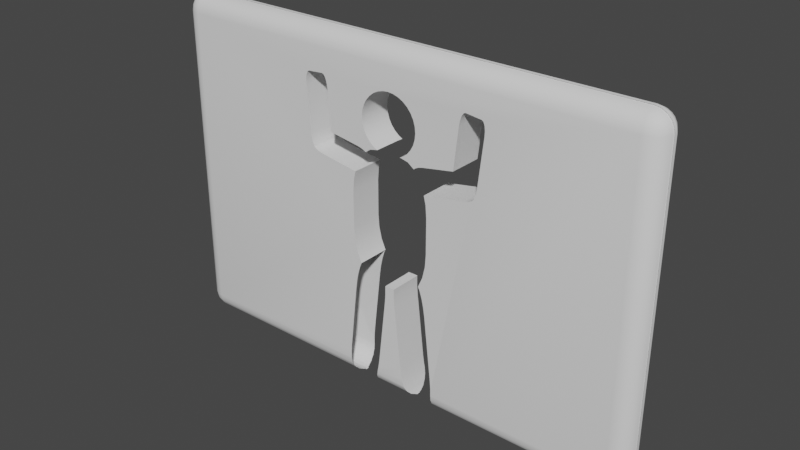 # Source: wall6_def.blend  (saved by Blender 2.82.7; exported with 4.5.12 LTS)
import bpy
from mathutils import Matrix  # noqa: F401  (used for matrix-valued properties, if any)

bpy.ops.wm.read_factory_settings(use_empty=True)
scene = bpy.context.scene
scene.name = 'Scene'

# ---- collections
col_collection = bpy.data.collections.new('Collection'); scene.collection.children.link(col_collection)

# ---- node groups
ng_auto_smooth = bpy.data.node_groups.new('Auto Smooth', 'GeometryNodeTree')
_s = ng_auto_smooth.interface.new_socket(name='Geometry', in_out='OUTPUT', socket_type='NodeSocketGeometry')
_s = ng_auto_smooth.interface.new_socket(name='Geometry', in_out='INPUT', socket_type='NodeSocketGeometry')
_s = ng_auto_smooth.interface.new_socket(name='Angle', in_out='INPUT', socket_type='NodeSocketFloat')
_s.subtype = 'ANGLE'
_s.min_value = 0.0
_s.max_value = 3.142
ng_auto_smooth.is_modifier = True
_N = ng_auto_smooth.nodes; _L = ng_auto_smooth.links
n0 = _N.new('NodeGroupOutput'); n0.name = 'Group Output'; n0.location = (480, -100)
n1 = _N.new('NodeGroupInput'); n1.name = 'Group Input'; n1.location = (-420, -300)
n2 = _N.new('NodeGroupInput'); n2.name = 'Group Input.001'; n2.location = (-60, -100)
n3 = _N.new('GeometryNodeSetShadeSmooth'); n3.name = 'Set Shade Smooth'; n3.location = (120, -100)
n3.domain = 'EDGE'
n4 = _N.new('GeometryNodeSetShadeSmooth'); n4.name = 'Set Shade Smooth.001'; n4.location = (300, -100)
n5 = _N.new('GeometryNodeInputMeshEdgeAngle'); n5.name = 'Edge Angle'; n5.location = (-420, -220)
n6 = _N.new('GeometryNodeInputEdgeSmooth'); n6.name = 'Is Edge Smooth'; n6.location = (-60, -160)
n7 = _N.new('GeometryNodeInputShadeSmooth'); n7.name = 'Is Face Smooth'; n7.location = (-240, -340)
n8 = _N.new('FunctionNodeBooleanMath'); n8.name = 'Boolean Math'; n8.location = (-60, -220)
n9 = _N.new('FunctionNodeCompare'); n9.name = 'Compare'; n9.location = (-240, -180)
n9.operation = 'LESS_EQUAL'
_L.new(n5.outputs[0], n9.inputs[0])
_L.new(n4.outputs[0], n0.inputs[0])
_L.new(n1.outputs[1], n9.inputs[1])
_L.new(n9.outputs[0], n8.inputs[0])
_L.new(n7.outputs[0], n8.inputs[1])
_L.new(n2.outputs[0], n3.inputs[0])
_L.new(n6.outputs[0], n3.inputs[1])
_L.new(n3.outputs[0], n4.inputs[0])
_L.new(n8.outputs[0], n3.inputs[2])
n0.is_active_output = True

# ---- world
world_world = bpy.data.worlds.new('World'); scene.world = world_world
world_world.use_nodes = True; world_world.node_tree.nodes.clear()
_N = world_world.node_tree.nodes; _L = world_world.node_tree.links
n0 = _N.new('ShaderNodeOutputWorld'); n0.name = 'World Output'; n0.location = (300, 300)
n1 = _N.new('ShaderNodeBackground'); n1.name = 'Background'; n1.location = (10, 300)
n1.inputs[0].default_value = (0.05088, 0.05088, 0.05088, 1.0)
_L.new(n1.outputs[0], n0.inputs[0])
n0.is_active_output = True
world_world.color = (0.05088, 0.05088, 0.05088)
world_world.use_sun_shadow = False
world_world.sun_shadow_jitter_overblur = 0.0

# ---- meshes
me_cube = bpy.data.meshes.new('Cube')
me_cube.from_pydata([(-0.9556, 0.2806, -0.2043), (-0.7623, 0.2806, -1.018), (-0.9331, 0.2806, -0.502), (-0.8671, 0.2806, -0.7796), (-0.2958, 0.2806, 1.783), (-0.9556, 0.2806, 0.633), (-0.4665, 0.2806, 1.744), (-0.9331, 0.2806, 0.9306), (1.025, 0.2806, -0.2043), (1.003, 0.2806, -0.502), (0.9365, 0.2806, -0.7796), (0.8317, 0.2806, -1.018), (0.3652, 0.2806, 1.783), (1.025, 0.2806, 0.633), (0.5359, 0.2806, 1.744), (1.003, 0.2806, 0.9306), (5.558, 0.4, 3.658), (5.558, -0.04166, 4.1), (6.0, -0.04166, 3.658), (5.558, 0.3784, 3.795), (5.558, 0.3157, 3.918), (5.695, 0.3784, 3.658), (5.698, 0.3528, 3.799), (5.694, 0.2936, 3.912), (5.818, 0.3157, 3.658), (5.812, 0.2933, 3.794), (5.792, 0.2513, 3.892), (5.695, -0.04166, 4.078), (5.818, -0.04166, 4.016), (5.558, 0.09484, 4.078), (5.699, 0.09846, 4.053), (5.812, 0.09389, 3.994), (5.558, 0.2179, 4.016), (5.694, 0.2121, 3.993), (5.792, 0.192, 3.951), (5.978, 0.09484, 3.658), (5.916, 0.2179, 3.658), (5.978, -0.04166, 3.795), (5.953, 0.09925, 3.798), (5.894, 0.2119, 3.794), (5.916, -0.04166, 3.918), (5.893, 0.09424, 3.912), (5.851, 0.192, 3.892), (5.558, -0.04166, -4.1), (5.558, 0.4, -3.658), (6.0, -0.04166, -3.658), (5.558, 0.09484, -4.078), (5.558, 0.2179, -4.016), (5.695, -0.04166, -4.078), (5.698, 0.09925, -4.053), (5.694, 0.2119, -3.994), (5.818, -0.04166, -4.016), (5.812, 0.09424, -3.993), (5.792, 0.192, -3.951), (5.695, 0.3784, -3.658), (5.818, 0.3157, -3.658), (5.558, 0.3784, -3.795), (5.699, 0.3528, -3.798), (5.812, 0.2936, -3.794), (5.558, 0.3157, -3.918), (5.694, 0.2933, -3.912), (5.792, 0.2513, -3.892), (5.978, -0.04166, -3.795), (5.916, -0.04166, -3.918), (5.978, 0.09484, -3.658), (5.953, 0.09846, -3.799), (5.894, 0.09389, -3.912), (5.916, 0.2179, -3.658), (5.893, 0.2121, -3.794), (5.851, 0.192, -3.892), (6.0, 0.04166, 3.658), (5.558, 0.04166, 4.1), (5.558, -0.4, 3.658), (5.978, 0.04166, 3.795), (5.916, 0.04166, 3.918), (5.978, -0.09484, 3.658), (5.953, -0.09846, 3.799), (5.894, -0.09389, 3.912), (5.916, -0.2179, 3.658), (5.893, -0.2121, 3.794), (5.851, -0.192, 3.892), (5.558, -0.09484, 4.078), (5.558, -0.2179, 4.016), (5.695, 0.04166, 4.078), (5.698, -0.09925, 4.053), (5.694, -0.2119, 3.994), (5.818, 0.04166, 4.016), (5.812, -0.09424, 3.993), (5.792, -0.192, 3.951), (5.695, -0.3784, 3.658), (5.818, -0.3157, 3.658), (5.558, -0.3784, 3.795), (5.699, -0.3528, 3.798), (5.812, -0.2936, 3.794), (5.558, -0.3157, 3.918), (5.694, -0.2933, 3.912), (5.792, -0.2513, 3.892), (6.0, 0.04166, -3.658), (5.558, -0.4, -3.658), (5.558, 0.04166, -4.1), (5.978, -0.09484, -3.658), (5.916, -0.2179, -3.658), (5.978, 0.04166, -3.795), (5.953, -0.09925, -3.798), (5.894, -0.2119, -3.794), (5.916, 0.04166, -3.918), (5.893, -0.09424, -3.912), (5.851, -0.192, -3.892), (5.558, -0.3784, -3.795), (5.558, -0.3157, -3.918), (5.695, -0.3784, -3.658), (5.698, -0.3528, -3.799), (5.694, -0.2936, -3.912), (5.818, -0.3157, -3.658), (5.812, -0.2933, -3.794), (5.792, -0.2513, -3.892), (5.695, 0.04166, -4.078), (5.818, 0.04166, -4.016), (5.558, -0.09484, -4.078), (5.699, -0.09846, -4.053), (5.812, -0.09389, -3.994), (5.558, -0.2179, -4.016), (5.694, -0.2121, -3.993), (5.792, -0.192, -3.951), (-5.558, 0.4, 3.658), (-6.0, -0.04166, 3.658), (-5.558, -0.04166, 4.1), (-5.695, 0.3784, 3.658), (-5.818, 0.3157, 3.658), (-5.558, 0.3784, 3.795), (-5.699, 0.3528, 3.798), (-5.812, 0.2936, 3.794), (-5.558, 0.3157, 3.918), (-5.694, 0.2933, 3.912), (-5.792, 0.2513, 3.892), (-5.978, -0.04166, 3.795), (-5.916, -0.04166, 3.918), (-5.978, 0.09484, 3.658), (-5.953, 0.09846, 3.799), (-5.894, 0.09389, 3.912), (-5.916, 0.2179, 3.658), (-5.893, 0.2121, 3.794), (-5.851, 0.192, 3.892), (-5.558, 0.09484, 4.078), (-5.558, 0.2179, 4.016), (-5.695, -0.04166, 4.078), (-5.698, 0.09925, 4.053), (-5.694, 0.2119, 3.994), (-5.818, -0.04166, 4.016), (-5.812, 0.09424, 3.993), (-5.792, 0.192, 3.951), (-6.0, -0.04166, -3.658), (-5.558, 0.4, -3.658), (-5.558, -0.04166, -4.1), (-5.978, 0.09484, -3.658), (-5.916, 0.2179, -3.658), (-5.978, -0.04166, -3.795), (-5.953, 0.09925, -3.798), (-5.894, 0.2119, -3.794), (-5.916, -0.04166, -3.918), (-5.893, 0.09424, -3.912), (-5.851, 0.192, -3.892), (-5.558, 0.3784, -3.795), (-5.558, 0.3157, -3.918), (-5.695, 0.3784, -3.658), (-5.698, 0.3528, -3.799), (-5.694, 0.2936, -3.912), (-5.818, 0.3157, -3.658), (-5.812, 0.2933, -3.794), (-5.792, 0.2513, -3.892), (-5.695, -0.04166, -4.078), (-5.818, -0.04166, -4.016), (-5.558, 0.09484, -4.078), (-5.699, 0.09846, -4.053), (-5.812, 0.09389, -3.994), (-5.558, 0.2179, -4.016), (-5.694, 0.2121, -3.993), (-5.792, 0.192, -3.951), (-6.0, 0.04166, 3.658), (-5.558, -0.4, 3.658), (-5.558, 0.04166, 4.1), (-5.978, -0.09484, 3.658), (-5.916, -0.2179, 3.658), (-5.978, 0.04166, 3.795), (-5.953, -0.09925, 3.798), (-5.894, -0.2119, 3.794), (-5.916, 0.04166, 3.918), (-5.893, -0.09424, 3.912), (-5.851, -0.192, 3.892), (-5.558, -0.3784, 3.795), (-5.558, -0.3157, 3.918), (-5.695, -0.3784, 3.658), (-5.698, -0.3528, 3.799), (-5.694, -0.2936, 3.912), (-5.818, -0.3157, 3.658), (-5.812, -0.2933, 3.794), (-5.792, -0.2513, 3.892), (-5.695, 0.04166, 4.078), (-5.818, 0.04166, 4.016), (-5.558, -0.09484, 4.078), (-5.699, -0.09846, 4.053), (-5.812, -0.09389, 3.994), (-5.558, -0.2179, 4.016), (-5.694, -0.2121, 3.993), (-5.792, -0.192, 3.951), (-5.558, 0.04166, -4.1), (-5.558, -0.4, -3.658), (-6.0, 0.04166, -3.658), (-5.558, -0.09484, -4.078), (-5.558, -0.2179, -4.016), (-5.695, 0.04166, -4.078), (-5.698, -0.09925, -4.053), (-5.694, -0.2119, -3.994), (-5.818, 0.04166, -4.016), (-5.812, -0.09424, -3.993), (-5.792, -0.192, -3.951), (-5.695, -0.3784, -3.658), (-5.818, -0.3157, -3.658), (-5.558, -0.3784, -3.795), (-5.699, -0.3528, -3.798), (-5.812, -0.2936, -3.794), (-5.558, -0.3157, -3.918), (-5.694, -0.2933, -3.912), (-5.792, -0.2513, -3.892), (-5.978, 0.04166, -3.795), (-5.916, 0.04166, -3.918), (-5.978, -0.09484, -3.658), (-5.953, -0.09846, -3.799), (-5.894, -0.09389, -3.912), (-5.916, -0.2179, -3.658), (-5.893, -0.2121, -3.794), (-5.851, -0.192, -3.892), (0.5365, 0.4, 1.74), (0.3652, 0.4, 1.78), (-0.467, 0.4, 1.74), (1.0, 0.4, 0.9315), (-0.9306, 0.4, 0.9317), (-0.9534, 0.4, 0.633), (-0.9534, 0.4, 0.6275), (-0.9306, 0.4, -0.5028), (-0.8645, 0.4, -0.7798), (1.0, 0.4, -0.5031), (0.9339, 0.4, -0.7798), (-0.9534, 0.4, -0.2043), (-0.7608, 0.4, -1.015), (0.8302, 0.4, -1.015), (-0.2958, 0.4, 1.78), (1.023, 0.4, 0.633), (1.023, 0.4, -0.2043), (1.025, -0.4, -0.2043), (1.025, -0.4, 0.633), (0.3652, -0.4, 1.783), (-0.9556, -0.4, 0.633), (-0.7623, -0.4, -1.018), (0.5359, -0.4, 1.744), (-0.8671, -0.4, -0.7796), (-0.2958, -0.4, 1.783), (-0.4665, -0.4, 1.744), (-0.9556, -0.4, -0.2043), (-0.9331, -0.4, -0.502), (1.003, -0.4, 0.9306), (1.003, -0.4, -0.502), (-0.9331, -0.4, 0.9306), (0.8317, -0.4, -1.018), (0.9365, -0.4, -0.7796), (2.2, -0.4, 1.467), (2.2, 0.4, 1.467), (2.391, 0.4, 2.896), (2.391, -0.4, 2.896), (2.385, 0.4, 2.773), (2.385, -0.4, 2.773), (2.311, 0.4, 3.106), (2.311, -0.4, 3.106), (2.259, -0.4, 1.689), (2.259, 0.4, 1.689), (1.784, 0.4, 2.842), (1.784, -0.4, 2.842), (1.933, 0.4, 3.15), (1.933, -0.4, 3.15), (2.236, -0.4, 1.568), (2.236, 0.4, 1.568), (1.807, 0.4, 2.964), (1.807, -0.4, 2.964), (1.888, 0.4, 3.13), (1.888, -0.4, 3.13), (1.843, 0.4, 3.065), (1.843, -0.4, 3.065), (2.379, 0.4, 3.003), (2.379, -0.4, 3.003), (2.351, 0.4, 3.076), (2.351, -0.4, 3.076), (-1.642, 0.4, 2.918), (-1.642, -0.4, 2.918), (-1.624, 0.4, 2.796), (-1.624, -0.4, 2.796), (-1.761, 0.4, 3.108), (-1.761, -0.4, 3.108), (-2.092, 0.4, 1.437), (-2.092, -0.4, 1.437), (-2.227, 0.4, 2.749), (-2.227, -0.4, 2.749), (-2.124, 0.4, 1.539), (-2.124, -0.4, 1.539), (-2.05, 0.4, 1.37), (-2.05, -0.4, 1.37), (-2.143, 0.4, 1.661), (-2.143, -0.4, 1.661), (-2.14, 0.4, 3.079), (-2.14, -0.4, 3.079), (-2.229, 0.4, 2.872), (-2.229, -0.4, 2.872), (-2.181, 0.4, 3.051), (-2.181, -0.4, 3.051), (-2.212, 0.4, 2.978), (-2.212, -0.4, 2.978), (-1.675, 0.4, 3.02), (-1.675, -0.4, 3.02), (-1.717, 0.4, 3.087), (-1.717, -0.4, 3.087), (0.8128, -0.4, 1.706), (0.8128, 0.4, 1.706), (0.9156, -0.4, 1.733), (0.9156, 0.4, 1.733), (2.137, -0.4, 1.375), (2.131, -0.4, 1.37), (2.131, 0.4, 1.37), (1.022, -0.4, 1.138), (1.022, 0.4, 1.138), (2.047, -0.4, 1.33), (2.047, 0.4, 1.33), (2.125, -0.4, 1.367), (2.184, -0.3998, 1.417), (2.184, 0.4, 1.417), (2.197, 0.4, 1.462), (2.197, -0.4, 1.462), (1.944, 0.4, 1.303), (1.944, -0.4, 1.303), (1.671, 0.4, 1.868), (1.671, -0.4, 1.868), (0.9547, -0.4, 1.132), (0.9523, 0.4, 1.131), (0.9547, 0.2806, 1.132), (0.7286, -0.4, 1.666), (0.7286, 0.4, 1.666), (0.6905, -0.4, 1.633), (0.6877, 0.4, 1.63), (0.6905, 0.2806, 1.633), (-0.6161, -0.4, 1.671), (-0.594, -0.4, 1.652), (-0.594, 0.2806, 1.652), (-0.6161, 0.4, 1.671), (-0.5912, 0.4, 1.65), (-0.8046, -0.4, 1.734), (-0.8046, 0.4, 1.734), (-1.824, 0.4, 1.281), (-1.824, -0.4, 1.281), (-0.898, 0.4, 1.136), (-0.882, 0.4, 1.135), (-0.898, -0.4, 1.136), (-0.8845, -0.4, 1.135), (-0.8845, 0.2806, 1.135), (-1.55, -0.4, 1.85), (-1.55, 0.4, 1.85), (-0.7012, -0.4, 1.709), (-0.7012, 0.4, 1.709), (-1.927, 0.4, 1.306), (-1.927, -0.4, 1.306), (-2.066, 0.4, 1.389), (-2.069, 0.4, 1.4), (-2.066, -0.4, 1.389), (-2.069, -0.4, 1.4), (-2.059, 0.4, 1.383), (-2.059, -0.4, 1.383), (-2.012, -0.4, 1.344), (-2.033, -0.4, 1.362), (-2.012, 0.4, 1.344), (-2.033, 0.4, 1.362), (-0.6251, -0.4, 2.146), (-0.6251, 0.4, 2.146), (-0.5603, -0.4, 2.025), (-0.5603, 0.4, 2.025), (0.3224, -0.4, 1.783), (0.3153, 0.4, 1.78), (0.3224, 0.2806, 1.783), (-0.665, -0.4, 2.278), (-0.665, 0.4, 2.278), (0.5186, -0.4, 1.919), (0.5186, 0.4, 1.919), (0.4123, -0.4, 2.998), (0.4123, 0.4, 2.998), (0.2911, 0.4, 3.062), (0.2911, -0.4, 3.062), (0.6058, -0.4, 2.025), (0.6058, 0.4, 2.025), (0.1596, -0.4, 3.102), (0.1596, 0.4, 3.102), (-0.2456, 0.4, 3.062), (-0.2456, -0.4, 3.062), (-0.6784, 0.4, 2.415), (-0.6784, -0.4, 2.415), (-0.2768, -0.4, 1.783), (-0.2697, 0.4, 1.78), (-0.2768, 0.2806, 1.783), (-0.3668, -0.4, 2.998), (-0.3668, 0.4, 2.998), (0.7105, -0.4, 2.551), (0.7105, 0.4, 2.551), (0.5186, -0.4, 2.91), (0.5186, 0.4, 2.91), (0.6706, -0.4, 2.683), (0.6706, 0.4, 2.683), (0.724, -0.4, 2.415), (0.724, 0.4, 2.415), (-0.4731, -0.4, 1.919), (-0.4731, 0.4, 1.919), (-0.3668, 0.4, 1.832), (-0.3668, -0.4, 1.832), (0.02277, -0.4, 3.116), (0.02277, 0.4, 3.116), (0.7105, -0.4, 2.278), (0.7105, 0.4, 2.278), (0.4123, -0.4, 1.832), (0.4123, 0.4, 1.832), (0.6706, -0.4, 2.146), (0.6706, 0.4, 2.146), (-0.6251, -0.4, 2.683), (-0.6251, 0.4, 2.683), (-0.5603, -0.4, 2.804), (-0.5603, 0.4, 2.804), (-0.665, -0.4, 2.551), (-0.665, 0.4, 2.551), (-0.4731, -0.4, 2.91), (-0.4731, 0.4, 2.91), (-0.114, -0.4, 3.102), (-0.114, 0.4, 3.102), (0.6058, -0.4, 2.804), (0.6058, 0.4, 2.804), (0.1592, -0.4, -1.596), (0.1592, 0.4, -1.596), (0.158, 0.4, -1.389), (0.158, -0.4, -1.389), (0.1763, -0.4, -1.817), (0.1763, 0.4, -1.817), (1.149, -0.2252, -4.008), (1.146, -0.2179, -4.016), (1.146, 0.2179, -4.016), (1.149, 0.2252, -4.008), (0.1612, 0.4, -1.351), (0.1609, -0.4, -1.355), (0.1609, 0.2806, -1.355), (1.106, 0.03581, -4.099), (1.105, 0.04166, -4.1), (1.105, -0.04166, -4.1), (1.106, -0.03581, -4.099), (1.176, -0.4, -3.261), (1.176, 0.4, -3.261), (1.116, -0.09484, -4.078), (1.116, 0.09484, -4.078), (1.169, -0.3157, -3.918), (1.179, -0.3408, -3.869), (1.169, 0.3157, -3.918), (1.179, 0.3408, -3.869), (1.193, -0.4, -3.482), (1.193, 0.4, -3.482), (1.185, -0.3784, -3.795), (1.194, -0.3951, -3.689), (1.194, 0.3951, -3.689), (1.185, 0.3784, -3.795), (1.194, -0.4, -3.658), (1.194, 0.4, -3.658), (0.8238, 0.4, -1.024), (0.8252, -0.4, -1.027), (0.8252, 0.2806, -1.027), (0.9278, 0.4, -1.303), (0.9278, -0.4, -1.303), (0.9723, 0.4, -1.506), (0.9723, -0.4, -1.506), (0.4307, -0.3784, -3.795), (0.4244, -0.3815, -3.775), (0.4307, 0.3784, -3.795), (0.4244, 0.3815, -3.775), (0.4694, -0.3157, -3.918), (0.4785, 0.2868, -3.947), (0.4694, 0.3157, -3.918), (0.4785, -0.2868, -3.947), (0.3798, -0.4, -3.573), (0.3798, 0.4, -3.573), (0.3987, -0.4, -3.658), (0.3987, 0.4, -3.658), (0.54, -0.09484, -4.078), (0.5386, -0.09836, -4.077), (0.5386, 0.09837, -4.077), (0.54, 0.09484, -4.078), (0.5104, -0.2179, -4.016), (0.5104, 0.2179, -4.016), (0.8736, 0.4, -1.131), (0.8736, -0.4, -1.131), (1.004, 0.4, -1.724), (1.004, -0.4, -1.724), (0.3479, -0.4, -3.354), (0.3479, 0.4, -3.354), (0.5569, 0.04166, -4.1), (0.5569, -0.04166, -4.1), (-0.8479, -0.4, -1.277), (-0.8479, 0.4, -1.277), (-0.3446, -0.3857, -3.749), (-0.3446, 0.3857, -3.749), (-0.3591, -0.3784, -3.795), (-0.3591, 0.3784, -3.795), (-0.8925, 0.4, -1.479), (-0.8925, -0.4, -1.479), (-0.3979, 0.3157, -3.918), (-0.3979, -0.3157, -3.918), (-0.3987, 0.313, -3.921), (-0.3987, -0.313, -3.921), (-0.9244, 0.4, -1.698), (-0.9244, -0.4, -1.698), (-0.7938, -0.4, -1.105), (-0.7938, 0.4, -1.105), (-0.7568, -0.4, -1.025), (-0.7568, 0.2806, -1.025), (-0.7555, 0.4, -1.022), (-0.2681, 0.4, -3.328), (-0.2681, -0.4, -3.328), (-0.4976, 0.04166, -4.1), (-0.4976, -0.04166, -4.1), (-0.4807, 0.09484, -4.078), (-0.4807, -0.09484, -4.078), (-0.4587, 0.1499, -4.05), (-0.4587, -0.1499, -4.05), (-0.3247, 0.4, -3.658), (-0.3247, -0.4, -3.658), (-0.3, 0.4, -3.546), (-0.3, -0.4, -3.546), (-0.4427, -0.2179, -4.016), (-0.4427, 0.2179, -4.016), (-1.099, 0.3542, -3.842), (-1.099, -0.3542, -3.842), (-1.07, 0.2514, -3.982), (-1.07, -0.2514, -3.982), (-1.083, 0.3157, -3.918), (-1.083, -0.3157, -3.918), (-1.103, -0.3784, -3.795), (-1.103, 0.3784, -3.795), (-1.096, 0.4, -3.235), (-1.096, -0.4, -3.235), (-1.114, 0.3993, -3.663), (-1.114, -0.3993, -3.663), (-1.027, 0.1057, -4.073), (-1.027, -0.1057, -4.073), (-1.054, -0.2179, -4.016), (-1.054, 0.2179, -4.016), (-1.018, 0.09484, -4.078), (-1.018, -0.09484, -4.078), (-0.07934, 0.4, -1.57), (-0.07934, -0.4, -1.57), (-0.9856, 0.04166, -4.1), (-0.9856, -0.04166, -4.1), (-0.09646, -0.4, -1.79), (-0.09646, 0.4, -1.79), (-1.113, 0.4, -3.456), (-1.113, -0.4, -3.456), (-0.07918, 0.4, -1.351), (-0.07819, 0.4, -1.363), (-0.07886, 0.2806, -1.355), (-0.07886, -0.4, -1.355), (-0.07819, -0.4, -1.363), (-1.114, 0.4, -3.658), (-1.114, -0.4, -3.658)], [], [(8, 249, 250, 13), (12, 251, 381, 383), (0, 2, 239, 243), (2, 3, 240, 239), (3, 1, 244, 240), (4, 6, 234, 246), (6, 349, 351, 234), (5, 237, 236, 7), (7, 236, 357, 360), (8, 248, 241, 9), (9, 241, 242, 10), (10, 242, 245, 11), (12, 233, 232, 14), (14, 232, 345, 346), (13, 15, 235, 247), (15, 341, 340, 235), (1, 3, 255, 253), (3, 2, 259, 255), (2, 0, 258, 259), (4, 246, 401, 402), (13, 247, 248, 8), (12, 14, 254, 251), (14, 346, 344, 254), (15, 13, 250, 260), (153, 557, 556, 205), (207, 178, 125, 151), (98, 72, 323, 324, 330, 250, 249, 261, 264, 263, 471, 496, 474, 476, 498, 454, 462, 468), (17, 126, 180, 71), (45, 18, 70, 97), (16, 19, 22, 21), (19, 20, 23, 22), (20, 32, 33, 23), (21, 22, 25, 24), (22, 23, 26, 25), (23, 33, 34, 26), (17, 27, 30, 29), (27, 28, 31, 30), (28, 40, 41, 31), (29, 30, 33, 32), (30, 31, 34, 33), (31, 41, 42, 34), (18, 35, 38, 37), (35, 36, 39, 38), (36, 24, 25, 39), (37, 38, 41, 40), (38, 39, 42, 41), (39, 25, 26, 42), (26, 34, 42), (43, 46, 49, 48), (46, 47, 50, 49), (47, 59, 60, 50), (48, 49, 52, 51), (49, 50, 53, 52), (50, 60, 61, 53), (44, 54, 57, 56), (54, 55, 58, 57), (55, 67, 68, 58), (56, 57, 60, 59), (57, 58, 61, 60), (58, 68, 69, 61), (45, 62, 65, 64), (62, 63, 66, 65), (63, 51, 52, 66), (64, 65, 68, 67), (65, 66, 69, 68), (66, 52, 53, 69), (53, 61, 69), (70, 73, 76, 75), (73, 74, 77, 76), (74, 86, 87, 77), (75, 76, 79, 78), (76, 77, 80, 79), (77, 87, 88, 80), (71, 81, 84, 83), (81, 82, 85, 84), (82, 94, 95, 85), (83, 84, 87, 86), (84, 85, 88, 87), (85, 95, 96, 88), (72, 89, 92, 91), (89, 90, 93, 92), (90, 78, 79, 93), (91, 92, 95, 94), (92, 93, 96, 95), (93, 79, 80, 96), (80, 88, 96), (97, 100, 103, 102), (100, 101, 104, 103), (101, 113, 114, 104), (102, 103, 106, 105), (103, 104, 107, 106), (104, 114, 115, 107), (98, 108, 111, 110), (108, 109, 112, 111), (109, 121, 122, 112), (110, 111, 114, 113), (111, 112, 115, 114), (112, 122, 123, 115), (99, 116, 119, 118), (116, 117, 120, 119), (117, 105, 106, 120), (118, 119, 122, 121), (119, 120, 123, 122), (120, 106, 107, 123), (107, 115, 123), (124, 127, 130, 129), (127, 128, 131, 130), (128, 140, 141, 131), (129, 130, 133, 132), (130, 131, 134, 133), (131, 141, 142, 134), (125, 135, 138, 137), (135, 136, 139, 138), (136, 148, 149, 139), (137, 138, 141, 140), (138, 139, 142, 141), (139, 149, 150, 142), (126, 143, 146, 145), (143, 144, 147, 146), (144, 132, 133, 147), (145, 146, 149, 148), (146, 147, 150, 149), (147, 133, 134, 150), (134, 142, 150), (151, 154, 157, 156), (154, 155, 158, 157), (155, 167, 168, 158), (156, 157, 160, 159), (157, 158, 161, 160), (158, 168, 169, 161), (152, 162, 165, 164), (162, 163, 166, 165), (163, 175, 176, 166), (164, 165, 168, 167), (165, 166, 169, 168), (166, 176, 177, 169), (153, 170, 173, 172), (170, 171, 174, 173), (171, 159, 160, 174), (172, 173, 176, 175), (173, 174, 177, 176), (174, 160, 161, 177), (161, 169, 177), (178, 181, 184, 183), (181, 182, 185, 184), (182, 194, 195, 185), (183, 184, 187, 186), (184, 185, 188, 187), (185, 195, 196, 188), (179, 189, 192, 191), (189, 190, 193, 192), (190, 202, 203, 193), (191, 192, 195, 194), (192, 193, 196, 195), (193, 203, 204, 196), (180, 197, 200, 199), (197, 198, 201, 200), (198, 186, 187, 201), (199, 200, 203, 202), (200, 201, 204, 203), (201, 187, 188, 204), (188, 196, 204), (205, 208, 211, 210), (208, 209, 212, 211), (209, 221, 222, 212), (210, 211, 214, 213), (211, 212, 215, 214), (212, 222, 223, 215), (206, 216, 219, 218), (216, 217, 220, 219), (217, 229, 230, 220), (218, 219, 222, 221), (219, 220, 223, 222), (220, 230, 231, 223), (207, 224, 227, 226), (224, 225, 228, 227), (225, 213, 214, 228), (226, 227, 230, 229), (227, 228, 231, 230), (228, 214, 215, 231), (215, 223, 231), (153, 205, 210, 170), (170, 210, 213, 171), (171, 213, 225, 159), (159, 225, 224, 156), (156, 224, 207, 151), (43, 452, 453, 457, 46), (46, 457, 445, 47), (47, 445, 446, 460, 59), (59, 460, 461, 467, 56), (56, 467, 466, 469, 44), (18, 45, 64, 35), (35, 64, 67, 36), (36, 67, 55, 24), (24, 55, 54, 21), (21, 54, 44, 16), (206, 179, 191, 216), (216, 191, 194, 217), (217, 194, 182, 229), (229, 182, 181, 226), (226, 181, 178, 207), (72, 98, 110, 89), (89, 110, 113, 90), (90, 113, 101, 78), (78, 101, 100, 75), (75, 100, 97, 70), (124, 152, 164, 127), (127, 164, 167, 128), (128, 167, 155, 140), (140, 155, 154, 137), (137, 154, 151, 125), (71, 180, 199, 81), (81, 199, 202, 82), (82, 202, 190, 94), (94, 190, 189, 91), (91, 189, 179, 72), (17, 71, 83, 27), (27, 83, 86, 28), (28, 86, 74, 40), (40, 74, 73, 37), (37, 73, 70, 18), (205, 556, 553, 208), (208, 553, 549, 550, 209), (209, 550, 539, 541, 221), (221, 541, 537, 542, 218), (218, 542, 547, 568, 206), (180, 126, 145, 197), (197, 145, 148, 198), (198, 148, 136, 186), (186, 136, 135, 183), (183, 135, 125, 178), (126, 17, 29, 143), (143, 29, 32, 144), (144, 32, 20, 132), (132, 20, 19, 129), (129, 19, 16, 124), (99, 43, 48, 116), (116, 48, 51, 117), (117, 51, 63, 105), (105, 63, 62, 102), (102, 62, 45, 97), (152, 124, 238, 243, 239, 240, 244, 521, 518, 504, 509, 515, 544, 560, 567), (262, 7, 360, 359), (258, 0, 5, 252), (263, 11, 472, 471), (44, 248, 247, 235, 340, 327, 335, 329, 325, 332, 333, 266, 280, 274, 269, 267, 16), (261, 9, 10, 264), (206, 258, 252, 262, 359, 358, 355, 366, 373, 374, 304, 372, 369, 370, 298, 302, 306, 300, 310, 179), (252, 5, 7, 262), (249, 8, 9, 261), (264, 10, 11, 263), (237, 5, 0, 243, 238), (257, 6, 4, 256), (271, 272, 278, 277), (286, 285, 283, 284), (267, 268, 288, 287), (284, 283, 277, 278), (276, 275, 281, 282), (279, 280, 266, 265), (72, 268, 270, 273, 279, 265, 334, 331, 323), (282, 281, 285, 286), (289, 290, 272, 271), (273, 274, 280, 279), (287, 288, 290, 289), (16, 267, 287, 289, 271, 277, 283, 285, 281, 275, 337, 322, 320, 343, 345, 232, 233, 382, 422, 387, 393, 424, 420, 412, 406, 410, 436, 408, 389, 390, 395, 418, 434, 396, 404, 432, 428, 426, 430, 398, 385, 378, 380, 414, 415, 401, 246, 234, 351, 350, 364, 353, 362, 293, 291, 315, 317, 295, 307, 311, 313, 309, 124), (269, 270, 268, 267), (265, 266, 333, 334), (274, 273, 270, 269), (295, 296, 308, 307), (314, 313, 311, 312), (306, 305, 299, 300), (305, 306, 302, 301), (291, 292, 316, 315), (312, 311, 307, 308), (300, 299, 309, 310), (179, 310, 314, 312, 308, 296, 318, 316, 292, 294, 361, 352, 363, 347, 348, 257, 256, 400, 416, 413, 379, 377, 384, 399, 429, 425, 427, 431, 403, 397, 433, 417, 394, 391, 388, 407, 435, 409, 405, 411, 419, 423, 392, 386, 421, 381, 251, 254, 344, 342, 319, 321, 338, 276, 282, 286, 284, 278, 272, 290, 288, 268, 72), (310, 309, 313, 314), (303, 304, 374, 376), (124, 309, 299, 305, 301, 297, 368, 367, 371, 303, 376, 375, 365, 354, 356, 357, 236, 237, 238), (317, 318, 296, 295), (315, 316, 318, 317), (297, 298, 370, 368), (301, 302, 298, 297), (293, 294, 292, 291), (339, 341, 15, 260), (336, 335, 327, 326), (335, 336, 328, 329), (320, 319, 342, 343), (338, 337, 275, 276), (326, 327, 340, 341, 339), (330, 328, 336, 326, 339, 260, 250), (332, 331, 334, 333), (343, 342, 344, 346, 345), (325, 324, 323, 331, 332), (329, 328, 330, 324, 325), (322, 321, 319, 320), (321, 322, 337, 338), (373, 375, 376, 374), (367, 369, 372, 371), (358, 356, 354, 355), (356, 358, 359, 360, 357), (369, 367, 368, 370), (355, 354, 365, 366), (363, 364, 350, 347), (348, 349, 6, 257), (366, 365, 375, 373), (362, 361, 294, 293), (352, 353, 364, 363), (347, 350, 351, 349, 348), (371, 372, 304, 303), (353, 352, 361, 362), (405, 406, 412, 411), (407, 408, 436, 435), (435, 436, 410, 409), (384, 385, 398, 399), (419, 420, 424, 423), (411, 412, 420, 419), (392, 393, 387, 386), (433, 434, 418, 417), (379, 380, 378, 377), (417, 418, 395, 394), (386, 387, 422, 421), (383, 382, 233, 12), (403, 404, 396, 397), (421, 422, 382, 383, 381), (388, 389, 408, 407), (416, 415, 414, 413), (377, 378, 385, 384), (402, 400, 256, 4), (391, 390, 389, 388), (431, 432, 404, 403), (425, 426, 428, 427), (423, 424, 393, 392), (399, 398, 430, 429), (409, 410, 406, 405), (397, 396, 434, 433), (415, 416, 400, 402, 401), (394, 395, 390, 391), (429, 430, 426, 425), (413, 414, 380, 379), (427, 428, 432, 431), (469, 463, 455, 497, 475, 473, 495, 470, 245, 242, 241, 248, 44), (494, 491, 492, 526, 528, 535), (480, 478, 477, 481, 484, 482, 483, 479), (492, 502, 525, 526), (499, 500, 442, 441), (464, 459, 458, 109, 108), (470, 472, 11, 245), (449, 447, 562, 564), (488, 480, 479, 508, 506, 530), (458, 443, 444, 121, 109), (491, 490, 489, 501, 502, 492), (441, 442, 438, 437), (440, 439, 447, 449, 448), (500, 499, 485, 486), (486, 485, 487, 478, 480, 488), (479, 483, 511, 508), (487, 485, 499, 441, 437, 440, 448, 565, 566, 555, 558, 523, 533, 531), (482, 484, 493, 490, 491, 494), (437, 438, 439, 440), (456, 450, 451, 99, 118), (444, 456, 118, 121), (468, 465, 464, 108, 98), (483, 482, 494, 535, 513, 511), (451, 452, 43, 99), (551, 548, 552, 172, 175), (568, 561, 545, 516, 510, 503, 517, 519, 253, 255, 259, 258, 206), (540, 538, 551, 175, 163), (567, 546, 543, 162, 152), (507, 512, 481, 477), (534, 529, 527, 489, 490, 493), (527, 524, 501, 489), (530, 532, 522, 559, 554, 563, 562, 447, 439, 438, 442, 500, 486, 488), (543, 536, 540, 163, 162), (520, 521, 244, 1), (512, 514, 534, 493, 484, 481), (531, 505, 507, 477, 478, 487), (564, 565, 448, 449), (519, 520, 1, 253), (524, 525, 502, 501), (552, 557, 153, 172)])
me_cube.polygons.foreach_set('use_smooth', [True] * 381)
_uv = me_cube.uv_layers.new(name='UVMap')
_uv.uv.foreach_set('vector', [0.4666, 0.5833, 0.4666, 0.5952, 0.5334, 0.5952, 0.5334, 0.5833, 0.7083, 0.5833, 0.7083, 0.5952, 0.7137, 0.5952, 0.7137, 0.5833, 0.4666, 0.1667, 0.4429, 0.1667, 0.4429, 0.1688, 0.4666, 0.1688, 0.4429, 0.1667, 0.4208, 0.1667, 0.4208, 0.1688, 0.4429, 0.1688, 0.4208, 0.1667, 0.375, 0.1667, 0.375, 0.1688, 0.4208, 0.1688, 0.7917, 0.5833, 0.8133, 0.5833, 0.8133, 0.5812, 0.7917, 0.5812, 0.8133, 0.5833, 0.8294, 0.5833, 0.829, 0.5812, 0.8133, 0.5812, 0.5334, 0.1667, 0.5334, 0.1688, 0.5572, 0.1688, 0.5571, 0.1667, 0.5571, 0.1667, 0.5572, 0.1688, 0.5734, 0.1688, 0.5734, 0.1667, 0.4666, 0.5833, 0.4666, 0.5812, 0.4428, 0.5812, 0.4429, 0.5833, 0.4429, 0.5833, 0.4428, 0.5812, 0.4208, 0.5812, 0.4208, 0.5833, 0.4208, 0.5833, 0.4208, 0.5812, 0.375, 0.5812, 0.375, 0.5833, 0.7083, 0.5833, 0.7083, 0.5812, 0.6867, 0.5812, 0.6867, 0.5833, 0.6867, 0.5833, 0.6867, 0.5812, 0.6676, 0.5812, 0.6672, 0.5833, 0.5334, 0.5833, 0.5571, 0.5833, 0.5571, 0.5812, 0.5334, 0.5812, 0.5571, 0.5833, 0.5731, 0.5833, 0.5731, 0.5812, 0.5571, 0.5812, 0.375, 0.1667, 0.4208, 0.1667, 0.4208, 0.1548, 0.375, 0.1548, 0.4208, 0.1667, 0.4429, 0.1667, 0.4429, 0.1548, 0.4208, 0.1548, 0.4429, 0.1667, 0.4666, 0.1667, 0.4666, 0.1548, 0.4429, 0.1548, 0.7917, 0.5833, 0.7917, 0.5812, 0.7884, 0.5812, 0.7893, 0.5833, 0.5334, 0.5833, 0.5334, 0.5812, 0.4666, 0.5812, 0.4666, 0.5833, 0.7083, 0.5833, 0.6867, 0.5833, 0.6867, 0.5952, 0.7083, 0.5952, 0.6867, 0.5833, 0.6672, 0.5833, 0.6672, 0.5952, 0.6867, 0.5952, 0.5571, 0.5833, 0.5334, 0.5833, 0.5334, 0.5952, 0.5571, 0.5952, 0.1342, 0.638, 0.2295, 0.638, 0.2295, 0.612, 0.1342, 0.612, 0.3885, 0.138, 0.6115, 0.138, 0.6115, 0.112, 0.3885, 0.112, 0.3885, 0.7592, 0.6115, 0.7592, 0.5419, 0.8305, 0.5418, 0.8306, 0.5417, 0.8307, 0.5193, 0.8536, 0.4938, 0.8536, 0.4847, 0.8541, 0.4762, 0.8555, 0.469, 0.8577, 0.4687, 0.8578, 0.4655, 0.8568, 0.4603, 0.8557, 0.4541, 0.8547, 0.4474, 0.8541, 0.4006, 0.8505, 0.3938, 0.8501, 0.3885, 0.8501, 0.6342, 0.638, 0.8658, 0.638, 0.8658, 0.612, 0.6342, 0.612, 0.3885, 0.638, 0.6115, 0.638, 0.6115, 0.612, 0.3885, 0.612, 0.6115, 0.4908, 0.6157, 0.4908, 0.6158, 0.4937, 0.6115, 0.4936, 0.6157, 0.4908, 0.6194, 0.4908, 0.6193, 0.4936, 0.6158, 0.4937, 0.6194, 0.4908, 0.625, 0.4908, 0.625, 0.4936, 0.6193, 0.4936, 0.6115, 0.4936, 0.6158, 0.4937, 0.6157, 0.4961, 0.6115, 0.4962, 0.6158, 0.4937, 0.6193, 0.4936, 0.6187, 0.4957, 0.6157, 0.4961, 0.6193, 0.4936, 0.625, 0.4936, 0.625, 0.4957, 0.6187, 0.4957, 0.6342, 0.638, 0.6314, 0.638, 0.6313, 0.5942, 0.6342, 0.5954, 0.6314, 0.638, 0.6288, 0.638, 0.6289, 0.5957, 0.6313, 0.5942, 0.6288, 0.638, 0.6194, 0.638, 0.6193, 0.5955, 0.6289, 0.5957, 0.6342, 0.5954, 0.6313, 0.5942, 0.6314, 0.5587, 0.6342, 0.5569, 0.6313, 0.5942, 0.6289, 0.5957, 0.6293, 0.565, 0.6314, 0.5587, 0.6289, 0.5957, 0.6193, 0.5955, 0.6187, 0.565, 0.6293, 0.565, 0.6115, 0.638, 0.6115, 0.5954, 0.6158, 0.594, 0.6157, 0.638, 0.6115, 0.5954, 0.6115, 0.5569, 0.6157, 0.5588, 0.6158, 0.594, 0.6115, 0.5569, 0.6115, 0.4962, 0.6157, 0.4961, 0.6157, 0.5588, 0.6157, 0.638, 0.6158, 0.594, 0.6193, 0.5955, 0.6194, 0.638, 0.6158, 0.594, 0.6157, 0.5588, 0.6187, 0.565, 0.6193, 0.5955, 0.6157, 0.5588, 0.6157, 0.4961, 0.6187, 0.4957, 0.6187, 0.565, 0.6187, 0.4957, 0.625, 0.4957, 0.6187, 0.5, 0.3658, 0.638, 0.3658, 0.5954, 0.3687, 0.594, 0.3686, 0.638, 0.3658, 0.5954, 0.3658, 0.5569, 0.3686, 0.5588, 0.3687, 0.594, 0.3658, 0.5569, 0.3658, 0.5, 0.3686, 0.5, 0.3686, 0.5588, 0.3686, 0.638, 0.3687, 0.594, 0.3711, 0.5955, 0.3712, 0.638, 0.3687, 0.594, 0.3686, 0.5588, 0.3707, 0.565, 0.3711, 0.5955, 0.3686, 0.5588, 0.3686, 0.5, 0.3707, 0.5, 0.3707, 0.565, 0.3885, 0.4908, 0.3885, 0.4936, 0.3842, 0.4937, 0.3843, 0.4908, 0.3885, 0.4936, 0.3885, 0.4962, 0.3843, 0.4961, 0.3842, 0.4937, 0.3885, 0.4962, 0.3885, 0.5569, 0.3843, 0.5587, 0.3843, 0.4961, 0.3843, 0.4908, 0.3842, 0.4937, 0.3807, 0.4936, 0.3806, 0.4908, 0.3842, 0.4937, 0.3843, 0.4961, 0.3813, 0.4957, 0.3807, 0.4936, 0.3843, 0.4961, 0.3843, 0.5587, 0.3813, 0.565, 0.3813, 0.4957, 0.3885, 0.638, 0.3843, 0.638, 0.3842, 0.5942, 0.3885, 0.5954, 0.3843, 0.638, 0.3806, 0.638, 0.3807, 0.5957, 0.3842, 0.5942, 0.3806, 0.638, 0.3712, 0.638, 0.3711, 0.5955, 0.3807, 0.5957, 0.3885, 0.5954, 0.3842, 0.5942, 0.3843, 0.5587, 0.3885, 0.5569, 0.3842, 0.5942, 0.3807, 0.5957, 0.3813, 0.565, 0.3843, 0.5587, 0.3807, 0.5957, 0.3711, 0.5955, 0.3707, 0.565, 0.3813, 0.565, 0.3707, 0.565, 0.3707, 0.5, 0.375, 0.565, 0.6115, 0.612, 0.6157, 0.612, 0.6158, 0.6558, 0.6115, 0.6546, 0.6157, 0.612, 0.6194, 0.612, 0.6193, 0.6543, 0.6158, 0.6558, 0.6194, 0.612, 0.6288, 0.612, 0.6289, 0.6545, 0.6193, 0.6543, 0.6115, 0.6546, 0.6158, 0.6558, 0.6157, 0.6913, 0.6115, 0.6931, 0.6158, 0.6558, 0.6193, 0.6543, 0.6187, 0.685, 0.6157, 0.6913, 0.6193, 0.6543, 0.6289, 0.6545, 0.6293, 0.685, 0.6187, 0.685, 0.6342, 0.612, 0.6342, 0.6546, 0.6313, 0.656, 0.6314, 0.612, 0.6342, 0.6546, 0.6342, 0.6931, 0.6314, 0.6912, 0.6313, 0.656, 0.6342, 0.6931, 0.6342, 0.75, 0.6314, 0.75, 0.6314, 0.6912, 0.6314, 0.612, 0.6313, 0.656, 0.6289, 0.6545, 0.6288, 0.612, 0.6313, 0.656, 0.6314, 0.6912, 0.6293, 0.685, 0.6289, 0.6545, 0.6314, 0.6912, 0.6314, 0.75, 0.6293, 0.75, 0.6293, 0.685, 0.6115, 0.7592, 0.6115, 0.7564, 0.6158, 0.7563, 0.6157, 0.7592, 0.6115, 0.7564, 0.6115, 0.7538, 0.6157, 0.7539, 0.6158, 0.7563, 0.6115, 0.7538, 0.6115, 0.6931, 0.6157, 0.6913, 0.6157, 0.7539, 0.6157, 0.7592, 0.6158, 0.7563, 0.6193, 0.7564, 0.6194, 0.7592, 0.6158, 0.7563, 0.6157, 0.7539, 0.6187, 0.7543, 0.6193, 0.7564, 0.6157, 0.7539, 0.6157, 0.6913, 0.6187, 0.685, 0.6187, 0.7543, 0.6187, 0.685, 0.625, 0.685, 0.6187, 0.75, 0.3885, 0.612, 0.3885, 0.6546, 0.3842, 0.656, 0.3843, 0.612, 0.3885, 0.6546, 0.3885, 0.6931, 0.3843, 0.6912, 0.3842, 0.656, 0.3885, 0.6931, 0.3885, 0.7538, 0.3843, 0.7539, 0.3843, 0.6912, 0.3843, 0.612, 0.3842, 0.656, 0.3807, 0.6545, 0.3806, 0.612, 0.3842, 0.656, 0.3843, 0.6912, 0.3813, 0.685, 0.3807, 0.6545, 0.3843, 0.6912, 0.3843, 0.7539, 0.3813, 0.7543, 0.3813, 0.685, 0.3885, 0.7592, 0.3843, 0.7592, 0.3842, 0.7563, 0.3885, 0.7564, 0.3843, 0.7592, 0.3806, 0.7592, 0.3807, 0.7564, 0.3842, 0.7563, 0.3806, 0.7592, 0.375, 0.7592, 0.375, 0.7564, 0.3807, 0.7564, 0.3885, 0.7564, 0.3842, 0.7563, 0.3843, 0.7539, 0.3885, 0.7538, 0.3842, 0.7563, 0.3807, 0.7564, 0.3813, 0.7543, 0.3843, 0.7539, 0.3807, 0.7564, 0.375, 0.7564, 0.375, 0.7543, 0.3813, 0.7543, 0.3658, 0.612, 0.3686, 0.612, 0.3687, 0.6558, 0.3658, 0.6546, 0.3686, 0.612, 0.3712, 0.612, 0.3711, 0.6543, 0.3687, 0.6558, 0.3712, 0.612, 0.3806, 0.612, 0.3807, 0.6545, 0.3711, 0.6543, 0.3658, 0.6546, 0.3687, 0.6558, 0.3686, 0.6913, 0.3658, 0.6931, 0.3687, 0.6558, 0.3711, 0.6543, 0.3707, 0.685, 0.3686, 0.6913, 0.3711, 0.6543, 0.3807, 0.6545, 0.3813, 0.685, 0.3707, 0.685, 0.3813, 0.685, 0.3813, 0.75, 0.375, 0.685, 0.6115, 0.2592, 0.6115, 0.2564, 0.6158, 0.2563, 0.6157, 0.2592, 0.6115, 0.2564, 0.6115, 0.2538, 0.6157, 0.2539, 0.6158, 0.2563, 0.6115, 0.2538, 0.6115, 0.1931, 0.6157, 0.1913, 0.6157, 0.2539, 0.6157, 0.2592, 0.6158, 0.2563, 0.6193, 0.2564, 0.6194, 0.2592, 0.6158, 0.2563, 0.6157, 0.2539, 0.6187, 0.2543, 0.6193, 0.2564, 0.6157, 0.2539, 0.6157, 0.1913, 0.6187, 0.185, 0.6187, 0.2543, 0.6115, 0.112, 0.6157, 0.112, 0.6158, 0.1558, 0.6115, 0.1546, 0.6157, 0.112, 0.6194, 0.112, 0.6193, 0.1543, 0.6158, 0.1558, 0.6194, 0.112, 0.625, 0.112, 0.625, 0.1545, 0.6193, 0.1543, 0.6115, 0.1546, 0.6158, 0.1558, 0.6157, 0.1913, 0.6115, 0.1931, 0.6158, 0.1558, 0.6193, 0.1543, 0.6187, 0.185, 0.6157, 0.1913, 0.6193, 0.1543, 0.625, 0.1545, 0.625, 0.185, 0.6187, 0.185, 0.8658, 0.638, 0.8658, 0.5954, 0.8687, 0.594, 0.8686, 0.638, 0.8658, 0.5954, 0.8658, 0.5569, 0.8686, 0.5588, 0.8687, 0.594, 0.8658, 0.5569, 0.8658, 0.5, 0.8686, 0.5, 0.8686, 0.5588, 0.8686, 0.638, 0.8687, 0.594, 0.8711, 0.5955, 0.8712, 0.638, 0.8687, 0.594, 0.8686, 0.5588, 0.8707, 0.565, 0.8711, 0.5955, 0.8686, 0.5588, 0.8686, 0.5, 0.8707, 0.5, 0.8707, 0.565, 0.6187, 0.2543, 0.6187, 0.25, 0.625, 0.2543, 0.3885, 0.112, 0.3885, 0.1546, 0.3842, 0.156, 0.3843, 0.112, 0.3885, 0.1546, 0.3885, 0.1931, 0.3843, 0.1912, 0.3842, 0.156, 0.3885, 0.1931, 0.3885, 0.2538, 0.3843, 0.2539, 0.3843, 0.1912, 0.3843, 0.112, 0.3842, 0.156, 0.3807, 0.1545, 0.3806, 0.112, 0.3842, 0.156, 0.3843, 0.1912, 0.3813, 0.185, 0.3807, 0.1545, 0.3843, 0.1912, 0.3843, 0.2539, 0.3813, 0.2543, 0.3813, 0.185, 0.3885, 0.2592, 0.3843, 0.2592, 0.3842, 0.2563, 0.3885, 0.2564, 0.3843, 0.2592, 0.3806, 0.2592, 0.3807, 0.2564, 0.3842, 0.2563, 0.3806, 0.2592, 0.375, 0.2592, 0.375, 0.2564, 0.3807, 0.2564, 0.3885, 0.2564, 0.3842, 0.2563, 0.3843, 0.2539, 0.3885, 0.2538, 0.3842, 0.2563, 0.3807, 0.2564, 0.3813, 0.2543, 0.3843, 0.2539, 0.3807, 0.2564, 0.375, 0.2564, 0.375, 0.2543, 0.3813, 0.2543, 0.1342, 0.638, 0.1314, 0.638, 0.1313, 0.5942, 0.1342, 0.5954, 0.1314, 0.638, 0.1288, 0.638, 0.1289, 0.5957, 0.1313, 0.5942, 0.1288, 0.638, 0.125, 0.638, 0.125, 0.5955, 0.1289, 0.5957, 0.1342, 0.5954, 0.1313, 0.5942, 0.1314, 0.5587, 0.1342, 0.5569, 0.1313, 0.5942, 0.1289, 0.5957, 0.1293, 0.565, 0.1314, 0.5587, 0.1289, 0.5957, 0.125, 0.5955, 0.125, 0.565, 0.1293, 0.565, 0.3813, 0.185, 0.3813, 0.25, 0.375, 0.185, 0.6115, 0.138, 0.6115, 0.09536, 0.6158, 0.09398, 0.6157, 0.138, 0.6115, 0.09536, 0.6115, 0.05691, 0.6157, 0.05878, 0.6158, 0.09398, 0.6115, 0.05691, 0.6115, 0.0, 0.6157, 0.0, 0.6157, 0.05878, 0.6157, 0.138, 0.6158, 0.09398, 0.6193, 0.09555, 0.6194, 0.138, 0.6158, 0.09398, 0.6157, 0.05878, 0.6187, 0.06499, 0.6193, 0.09555, 0.6157, 0.05878, 0.6157, 0.0, 0.6187, 0.0, 0.6187, 0.06499, 0.6115, 0.9908, 0.6157, 0.9908, 0.6158, 0.9937, 0.6115, 0.9936, 0.6157, 0.9908, 0.6194, 0.9908, 0.6193, 0.9936, 0.6158, 0.9937, 0.6194, 0.9908, 0.625, 0.9908, 0.625, 0.9936, 0.6193, 0.9936, 0.6115, 0.9936, 0.6158, 0.9937, 0.6157, 0.9961, 0.6115, 0.9962, 0.6158, 0.9937, 0.6193, 0.9936, 0.6187, 0.9957, 0.6157, 0.9961, 0.6193, 0.9936, 0.625, 0.9936, 0.625, 0.9957, 0.6187, 0.9957, 0.8658, 0.612, 0.8686, 0.612, 0.8687, 0.6558, 0.8658, 0.6546, 0.8686, 0.612, 0.8712, 0.612, 0.8711, 0.6543, 0.8687, 0.6558, 0.8712, 0.612, 0.875, 0.612, 0.875, 0.6545, 0.8711, 0.6543, 0.8658, 0.6546, 0.8687, 0.6558, 0.8686, 0.6913, 0.8658, 0.6931, 0.8687, 0.6558, 0.8711, 0.6543, 0.8707, 0.685, 0.8686, 0.6913, 0.8711, 0.6543, 0.875, 0.6545, 0.875, 0.685, 0.8707, 0.685, 0.6187, 0.06499, 0.6187, 0.0, 0.625, 0.06499, 0.1342, 0.612, 0.1342, 0.6546, 0.1313, 0.656, 0.1314, 0.612, 0.1342, 0.6546, 0.1342, 0.6931, 0.1314, 0.6912, 0.1313, 0.656, 0.1342, 0.6931, 0.1342, 0.75, 0.1314, 0.75, 0.1314, 0.6912, 0.1314, 0.612, 0.1313, 0.656, 0.1289, 0.6545, 0.1288, 0.612, 0.1313, 0.656, 0.1314, 0.6912, 0.1293, 0.685, 0.1289, 0.6545, 0.1314, 0.6912, 0.1314, 0.75, 0.1293, 0.75, 0.1293, 0.685, 0.3885, 0.9908, 0.3885, 0.9936, 0.3842, 0.9937, 0.3843, 0.9908, 0.3885, 0.9936, 0.3885, 0.9962, 0.3843, 0.9961, 0.3842, 0.9937, 0.3885, 0.9962, 0.3885, 1.0, 0.3843, 1.0, 0.3843, 0.9961, 0.3843, 0.9908, 0.3842, 0.9937, 0.3807, 0.9936, 0.3806, 0.9908, 0.3842, 0.9937, 0.3843, 0.9961, 0.3813, 0.9957, 0.3807, 0.9936, 0.3843, 0.9961, 0.3843, 1.0, 0.3813, 1.0, 0.3813, 0.9957, 0.3885, 0.138, 0.3843, 0.138, 0.3842, 0.09423, 0.3885, 0.09536, 0.3843, 0.138, 0.3806, 0.138, 0.3807, 0.09566, 0.3842, 0.09423, 0.3806, 0.138, 0.375, 0.138, 0.375, 0.09555, 0.3807, 0.09566, 0.3885, 0.09536, 0.3842, 0.09423, 0.3843, 0.05871, 0.3885, 0.05691, 0.3842, 0.09423, 0.3807, 0.09566, 0.3813, 0.06499, 0.3843, 0.05871, 0.3807, 0.09566, 0.375, 0.09555, 0.375, 0.06499, 0.3813, 0.06499, 0.1293, 0.685, 0.1293, 0.75, 0.125, 0.685, 0.1342, 0.638, 0.1342, 0.612, 0.1314, 0.612, 0.1314, 0.638, 0.1314, 0.638, 0.1314, 0.612, 0.1288, 0.612, 0.1288, 0.638, 0.1288, 0.638, 0.1288, 0.612, 0.125, 0.612, 0.125, 0.638, 0.3806, 0.112, 0.3806, 0.138, 0.3843, 0.138, 0.3843, 0.112, 0.3843, 0.112, 0.3843, 0.138, 0.3885, 0.138, 0.3885, 0.112, 0.3658, 0.638, 0.273, 0.638, 0.273, 0.6362, 0.2733, 0.5954, 0.3658, 0.5954, 0.3658, 0.5954, 0.2733, 0.5954, 0.2739, 0.5569, 0.3658, 0.5569, 0.3658, 0.5569, 0.2739, 0.5569, 0.2739, 0.5527, 0.2743, 0.5, 0.3658, 0.5, 0.3806, 0.4908, 0.3806, 0.3993, 0.3821, 0.3996, 0.3843, 0.3997, 0.3843, 0.4908, 0.3843, 0.4908, 0.3843, 0.3997, 0.3875, 0.3999, 0.3885, 0.3999, 0.3885, 0.4908, 0.6115, 0.638, 0.3885, 0.638, 0.3885, 0.5954, 0.6115, 0.5954, 0.6115, 0.5954, 0.3885, 0.5954, 0.3885, 0.5569, 0.6115, 0.5569, 0.6115, 0.5569, 0.3885, 0.5569, 0.3885, 0.4962, 0.6115, 0.4962, 0.6115, 0.4962, 0.3885, 0.4962, 0.3885, 0.4936, 0.6115, 0.4936, 0.6115, 0.4936, 0.3885, 0.4936, 0.3885, 0.4908, 0.6115, 0.4908, 0.3885, 0.9908, 0.6115, 0.9908, 0.6115, 0.9936, 0.3885, 0.9936, 0.3885, 0.9936, 0.6115, 0.9936, 0.6115, 0.9962, 0.3885, 0.9962, 0.3885, 0.9962, 0.6115, 0.9962, 0.6115, 1.0, 0.3885, 1.0, 0.3885, 0.05691, 0.6115, 0.05691, 0.6115, 0.09536, 0.3885, 0.09536, 0.3885, 0.09536, 0.6115, 0.09536, 0.6115, 0.138, 0.3885, 0.138, 0.6115, 0.7592, 0.3885, 0.7592, 0.3885, 0.7564, 0.6115, 0.7564, 0.6115, 0.7564, 0.3885, 0.7564, 0.3885, 0.7538, 0.6115, 0.7538, 0.6115, 0.7538, 0.3885, 0.7538, 0.3885, 0.6931, 0.6115, 0.6931, 0.6115, 0.6931, 0.3885, 0.6931, 0.3885, 0.6546, 0.6115, 0.6546, 0.6115, 0.6546, 0.3885, 0.6546, 0.3885, 0.612, 0.6115, 0.612, 0.6115, 0.2592, 0.3885, 0.2592, 0.3885, 0.2564, 0.6115, 0.2564, 0.6115, 0.2564, 0.3885, 0.2564, 0.3885, 0.2538, 0.6115, 0.2538, 0.6115, 0.2538, 0.3885, 0.2538, 0.3885, 0.1931, 0.6115, 0.1931, 0.6115, 0.1931, 0.3885, 0.1931, 0.3885, 0.1546, 0.6115, 0.1546, 0.6115, 0.1546, 0.3885, 0.1546, 0.3885, 0.112, 0.6115, 0.112, 0.6342, 0.612, 0.8658, 0.612, 0.8658, 0.6546, 0.6342, 0.6546, 0.6342, 0.6546, 0.8658, 0.6546, 0.8658, 0.6931, 0.6342, 0.6931, 0.6342, 0.6931, 0.8658, 0.6931, 0.8658, 0.75, 0.6342, 0.75, 0.6194, 0.7592, 0.6194, 0.9908, 0.6157, 0.9908, 0.6157, 0.7592, 0.6157, 0.7592, 0.6157, 0.9908, 0.6115, 0.9908, 0.6115, 0.7592, 0.6342, 0.638, 0.6342, 0.612, 0.6314, 0.612, 0.6314, 0.638, 0.6314, 0.638, 0.6314, 0.612, 0.6288, 0.612, 0.6288, 0.638, 0.6288, 0.638, 0.6288, 0.612, 0.6194, 0.612, 0.6194, 0.638, 0.6194, 0.638, 0.6194, 0.612, 0.6157, 0.612, 0.6157, 0.638, 0.6157, 0.638, 0.6157, 0.612, 0.6115, 0.612, 0.6115, 0.638, 0.1342, 0.612, 0.2295, 0.612, 0.2288, 0.6546, 0.1342, 0.6546, 0.1342, 0.6546, 0.2288, 0.6546, 0.2286, 0.658, 0.228, 0.6931, 0.1342, 0.6931, 0.1342, 0.6931, 0.228, 0.6931, 0.2277, 0.7126, 0.2274, 0.75, 0.1342, 0.75, 0.3806, 0.9908, 0.3806, 0.8976, 0.3829, 0.8979, 0.3843, 0.898, 0.3843, 0.9908, 0.3843, 0.9908, 0.3843, 0.898, 0.3883, 0.8982, 0.3885, 0.8982, 0.3885, 0.9908, 0.8658, 0.612, 0.8658, 0.638, 0.8686, 0.638, 0.8686, 0.612, 0.8686, 0.612, 0.8686, 0.638, 0.8712, 0.638, 0.8712, 0.612, 0.8712, 0.612, 0.8712, 0.638, 0.875, 0.638, 0.875, 0.612, 0.6194, 0.138, 0.6194, 0.112, 0.6157, 0.112, 0.6157, 0.138, 0.6157, 0.138, 0.6157, 0.112, 0.6115, 0.112, 0.6115, 0.138, 0.8658, 0.638, 0.6342, 0.638, 0.6342, 0.5954, 0.8658, 0.5954, 0.8658, 0.5954, 0.6342, 0.5954, 0.6342, 0.5569, 0.8658, 0.5569, 0.8658, 0.5569, 0.6342, 0.5569, 0.6342, 0.5, 0.8658, 0.5, 0.6194, 0.2592, 0.6194, 0.4908, 0.6157, 0.4908, 0.6157, 0.2592, 0.6157, 0.2592, 0.6157, 0.4908, 0.6115, 0.4908, 0.6115, 0.2592, 0.3658, 0.612, 0.3658, 0.638, 0.3686, 0.638, 0.3686, 0.612, 0.3686, 0.612, 0.3686, 0.638, 0.3712, 0.638, 0.3712, 0.612, 0.3712, 0.612, 0.3712, 0.638, 0.3806, 0.638, 0.3806, 0.612, 0.3806, 0.612, 0.3806, 0.638, 0.3843, 0.638, 0.3843, 0.612, 0.3843, 0.612, 0.3843, 0.638, 0.3885, 0.638, 0.3885, 0.612, 0.3885, 0.2592, 0.6115, 0.2592, 0.5191, 0.3551, 0.4938, 0.3551, 0.4847, 0.3556, 0.4762, 0.357, 0.469, 0.3592, 0.4688, 0.3593, 0.4663, 0.3585, 0.4611, 0.3573, 0.4549, 0.3564, 0.4482, 0.3557, 0.4014, 0.3522, 0.3946, 0.3518, 0.3885, 0.3518, 0.5571, 0.1548, 0.5571, 0.1667, 0.5734, 0.1667, 0.5734, 0.1548, 0.4666, 0.1548, 0.4666, 0.1667, 0.5334, 0.1667, 0.5334, 0.1548, 0.375, 0.5952, 0.375, 0.5833, 0.373, 0.5833, 0.373, 0.5952, 0.3885, 0.4908, 0.4938, 0.3963, 0.5193, 0.3963, 0.5284, 0.3958, 0.5345, 0.3948, 0.5347, 0.3963, 0.5397, 0.4155, 0.5406, 0.4176, 0.5418, 0.4194, 0.5432, 0.4205, 0.5446, 0.4208, 0.5447, 0.4208, 0.5478, 0.4216, 0.5515, 0.4221, 0.5845, 0.4247, 0.5883, 0.4248, 0.6115, 0.4908, 0.4429, 0.5952, 0.4429, 0.5833, 0.4208, 0.5833, 0.4208, 0.5952, 0.3885, 0.9908, 0.4938, 0.8949, 0.5193, 0.8949, 0.5284, 0.8944, 0.5346, 0.8934, 0.5346, 0.8937, 0.5391, 0.913, 0.5398, 0.9151, 0.541, 0.9169, 0.5415, 0.9174, 0.5418, 0.9177, 0.5422, 0.9179, 0.5424, 0.918, 0.5427, 0.9181, 0.5438, 0.9186, 0.5469, 0.9193, 0.5507, 0.9196, 0.5838, 0.9214, 0.5876, 0.9214, 0.6115, 0.9908, 0.5334, 0.1548, 0.5334, 0.1667, 0.5571, 0.1667, 0.5571, 0.1548, 0.4666, 0.5952, 0.4666, 0.5833, 0.4429, 0.5833, 0.4429, 0.5952, 0.4208, 0.5952, 0.4208, 0.5833, 0.375, 0.5833, 0.375, 0.5952, 0.5334, 0.1688, 0.5334, 0.1667, 0.4666, 0.1667, 0.4666, 0.1688, 0.5329, 0.1688, 0.8133, 0.5952, 0.8133, 0.5833, 0.7917, 0.5833, 0.7917, 0.5952, 0.6714, 0.5816, 0.6714, 0.5954, 0.8286, 0.5954, 0.8286, 0.5816, 0.875, 0.5954, 0.875, 0.5816, 0.8463, 0.5816, 0.8463, 0.5954, 0.5963, 0.5816, 0.5963, 0.5954, 0.625, 0.5954, 0.625, 0.5816, 0.8463, 0.5954, 0.8463, 0.5816, 0.8286, 0.5816, 0.8286, 0.5954, 0.5786, 0.1546, 0.5786, 0.1684, 0.5963, 0.1684, 0.5963, 0.1546, 0.4037, 0.5954, 0.4037, 0.5816, 0.375, 0.5816, 0.375, 0.5954, 0.6115, 0.7592, 0.5883, 0.8252, 0.5845, 0.8253, 0.5515, 0.8279, 0.5478, 0.8284, 0.5447, 0.8292, 0.5446, 0.8292, 0.5432, 0.8295, 0.5419, 0.8305, 0.5963, 0.1546, 0.5963, 0.1684, 0.625, 0.1684, 0.625, 0.1546, 0.6537, 0.5816, 0.6537, 0.5954, 0.6714, 0.5954, 0.6714, 0.5816, 0.4214, 0.5954, 0.4214, 0.5816, 0.4037, 0.5816, 0.4037, 0.5954, 0.625, 0.5816, 0.625, 0.5954, 0.6537, 0.5954, 0.6537, 0.5816, 0.6115, 0.4908, 0.5883, 0.4248, 0.5915, 0.4246, 0.5938, 0.424, 0.5947, 0.4231, 0.596, 0.4153, 0.5954, 0.4143, 0.5934, 0.4134, 0.5904, 0.4126, 0.5867, 0.4122, 0.557, 0.4098, 0.5528, 0.3941, 0.552, 0.3919, 0.5508, 0.3902, 0.5497, 0.3893, 0.553, 0.3862, 0.5543, 0.3826, 0.5543, 0.3816, 0.5558, 0.3836, 0.5585, 0.3858, 0.5617, 0.3876, 0.5654, 0.389, 0.5694, 0.3898, 0.5736, 0.3901, 0.5778, 0.3898, 0.5818, 0.389, 0.5855, 0.3876, 0.5887, 0.3858, 0.5914, 0.3836, 0.5934, 0.3811, 0.5946, 0.3783, 0.595, 0.3755, 0.5946, 0.3726, 0.5934, 0.3699, 0.5914, 0.3674, 0.5887, 0.3651, 0.5855, 0.3633, 0.5818, 0.362, 0.5778, 0.3611, 0.5736, 0.3609, 0.5694, 0.3611, 0.5654, 0.362, 0.5617, 0.3633, 0.5585, 0.3651, 0.5558, 0.3674, 0.5543, 0.3694, 0.5543, 0.3688, 0.553, 0.3653, 0.5503, 0.3627, 0.5509, 0.3622, 0.5521, 0.3604, 0.5529, 0.3582, 0.5564, 0.3427, 0.5852, 0.3412, 0.589, 0.3408, 0.5921, 0.3401, 0.5941, 0.3392, 0.5948, 0.3383, 0.5939, 0.3304, 0.593, 0.3296, 0.5908, 0.3289, 0.5876, 0.3286, 0.6115, 0.2592, 0.5786, 0.5816, 0.5786, 0.5954, 0.5963, 0.5954, 0.5963, 0.5816, 0.375, 0.5954, 0.375, 0.5816, 0.373, 0.5816, 0.373, 0.5954, 0.4214, 0.5816, 0.4214, 0.5954, 0.5786, 0.5954, 0.5786, 0.5816, 0.6714, 0.5802, 0.6714, 0.5945, 0.8286, 0.5945, 0.8286, 0.5802, 0.875, 0.5945, 0.875, 0.5802, 0.8463, 0.5802, 0.8463, 0.5945, 0.4214, 0.1555, 0.4214, 0.1698, 0.5786, 0.1698, 0.5786, 0.1555, 0.4214, 0.1698, 0.4214, 0.1555, 0.4037, 0.1555, 0.4037, 0.1698, 0.5963, 0.5802, 0.5963, 0.5945, 0.625, 0.5945, 0.625, 0.5802, 0.8463, 0.5945, 0.8463, 0.5802, 0.8286, 0.5802, 0.8286, 0.5945, 0.5786, 0.1555, 0.5786, 0.1698, 0.5963, 0.1698, 0.5963, 0.1555, 0.6115, 0.9908, 0.5876, 0.9214, 0.5908, 0.9211, 0.593, 0.9204, 0.5939, 0.9196, 0.5948, 0.9117, 0.5941, 0.9108, 0.5921, 0.9099, 0.589, 0.9092, 0.5852, 0.9088, 0.5564, 0.9073, 0.5529, 0.8918, 0.5521, 0.8896, 0.5509, 0.8878, 0.5504, 0.8874, 0.5532, 0.8847, 0.5544, 0.8812, 0.5544, 0.8808, 0.5558, 0.8826, 0.5585, 0.8849, 0.5617, 0.8867, 0.5654, 0.888, 0.5694, 0.8889, 0.5736, 0.8891, 0.5778, 0.8889, 0.5818, 0.888, 0.5855, 0.8867, 0.5887, 0.8849, 0.5914, 0.8826, 0.5934, 0.8801, 0.5946, 0.8774, 0.595, 0.8745, 0.5946, 0.8717, 0.5934, 0.8689, 0.5914, 0.8664, 0.5887, 0.8642, 0.5855, 0.8624, 0.5818, 0.861, 0.5778, 0.8602, 0.5736, 0.8599, 0.5694, 0.8602, 0.5654, 0.861, 0.5617, 0.8624, 0.5585, 0.8642, 0.5558, 0.8664, 0.5544, 0.8683, 0.5544, 0.8674, 0.5532, 0.8638, 0.5498, 0.8606, 0.5508, 0.8598, 0.552, 0.8581, 0.5528, 0.8559, 0.557, 0.8402, 0.5867, 0.8378, 0.5904, 0.8374, 0.5934, 0.8366, 0.5954, 0.8357, 0.596, 0.8347, 0.5947, 0.8269, 0.5938, 0.826, 0.5915, 0.8254, 0.5883, 0.8252, 0.6115, 0.7592, 0.5963, 0.1555, 0.5963, 0.1698, 0.625, 0.1698, 0.625, 0.1555, 0.1537, 0.5802, 0.1537, 0.5945, 0.1605, 0.5945, 0.1605, 0.5802, 0.6115, 0.2592, 0.5876, 0.3286, 0.5838, 0.3286, 0.5507, 0.3304, 0.5469, 0.3307, 0.5438, 0.3314, 0.5427, 0.3319, 0.5424, 0.332, 0.5422, 0.3321, 0.5418, 0.3323, 0.5415, 0.3326, 0.541, 0.3331, 0.5398, 0.3349, 0.5391, 0.337, 0.5346, 0.3563, 0.5346, 0.3566, 0.5284, 0.3556, 0.5193, 0.3551, 0.5191, 0.3551, 0.6537, 0.5802, 0.6537, 0.5945, 0.6714, 0.5945, 0.6714, 0.5802, 0.625, 0.5802, 0.625, 0.5945, 0.6537, 0.5945, 0.6537, 0.5802, 0.125, 0.5802, 0.125, 0.5945, 0.1407, 0.5945, 0.1407, 0.5802, 0.4037, 0.1698, 0.4037, 0.1555, 0.375, 0.1555, 0.375, 0.1698, 0.5786, 0.5802, 0.5786, 0.5945, 0.5963, 0.5945, 0.5963, 0.5802, 0.5731, 0.5952, 0.5731, 0.5833, 0.5571, 0.5833, 0.5571, 0.5952, 0.4214, 0.1521, 0.4214, 0.1648, 0.5786, 0.1648, 0.5786, 0.1521, 0.4214, 0.1648, 0.4214, 0.1521, 0.4037, 0.1521, 0.4037, 0.1648, 0.5963, 0.5852, 0.5963, 0.5979, 0.625, 0.5979, 0.625, 0.5852, 0.4373, 0.1546, 0.4373, 0.1684, 0.5786, 0.1684, 0.5786, 0.1546, 0.5786, 0.1521, 0.5786, 0.1648, 0.5903, 0.1648, 0.5899, 0.1629, 0.5899, 0.1521, 0.5417, 0.8307, 0.5406, 0.8324, 0.5397, 0.8345, 0.5347, 0.8537, 0.5345, 0.8551, 0.5284, 0.8541, 0.5193, 0.8536, 0.1537, 0.5852, 0.1537, 0.5979, 0.1713, 0.5979, 0.1713, 0.5852, 0.625, 0.5852, 0.625, 0.5979, 0.6458, 0.5979, 0.6458, 0.5871, 0.6473, 0.5852, 0.125, 0.5852, 0.125, 0.5979, 0.1279, 0.5979, 0.1537, 0.5979, 0.1537, 0.5852, 0.4037, 0.1648, 0.4037, 0.1521, 0.377, 0.1521, 0.375, 0.1521, 0.375, 0.1648, 0.5786, 0.5852, 0.5786, 0.5979, 0.5963, 0.5979, 0.5963, 0.5852, 0.5786, 0.5979, 0.5786, 0.5852, 0.4499, 0.5852, 0.4499, 0.5979, 0.875, 0.596, 0.875, 0.5824, 0.8638, 0.5824, 0.8638, 0.596, 0.8463, 0.5824, 0.8463, 0.596, 0.8501, 0.596, 0.8501, 0.5824, 0.4214, 0.154, 0.4214, 0.1676, 0.5786, 0.1676, 0.5786, 0.154, 0.4214, 0.1676, 0.4214, 0.154, 0.4192, 0.154, 0.4192, 0.1656, 0.4188, 0.1676, 0.8463, 0.596, 0.8463, 0.5824, 0.8422, 0.5824, 0.8422, 0.596, 0.5786, 0.154, 0.5786, 0.1676, 0.5963, 0.1676, 0.5963, 0.154, 0.4037, 0.596, 0.4037, 0.5824, 0.375, 0.5824, 0.375, 0.596, 0.8294, 0.5952, 0.8294, 0.5833, 0.8133, 0.5833, 0.8133, 0.5952, 0.5963, 0.154, 0.5963, 0.1676, 0.625, 0.1676, 0.625, 0.154, 0.4419, 0.5802, 0.4419, 0.5945, 0.5786, 0.5945, 0.5786, 0.5802, 0.4214, 0.596, 0.4214, 0.5824, 0.4037, 0.5824, 0.4037, 0.596, 0.375, 0.596, 0.375, 0.5824, 0.3617, 0.5824, 0.3632, 0.5844, 0.3632, 0.596, 0.1479, 0.5802, 0.1479, 0.5945, 0.1537, 0.5945, 0.1537, 0.5802, 0.4214, 0.5824, 0.4214, 0.596, 0.548, 0.596, 0.548, 0.5824, 0.7188, 0.8094, 0.7188, 0.8373, 0.75, 0.8373, 0.75, 0.8094, 0.625, 0.8094, 0.625, 0.8373, 0.6562, 0.8373, 0.6562, 0.8094, 0.6562, 0.8094, 0.6562, 0.8373, 0.6875, 0.8373, 0.6875, 0.8094, 0.2188, 0.8094, 0.2188, 0.8373, 0.25, 0.8373, 0.25, 0.8094, 0.7812, 0.8094, 0.7812, 0.8373, 0.8125, 0.8373, 0.8125, 0.8094, 0.75, 0.8094, 0.75, 0.8373, 0.7812, 0.8373, 0.7812, 0.8094, 0.8438, 0.8094, 0.8438, 0.8373, 0.875, 0.8373, 0.875, 0.8094, 0.4688, 0.8094, 0.4688, 0.8373, 0.5, 0.8373, 0.5, 0.8094, 0.1562, 0.8094, 0.1562, 0.8373, 0.1875, 0.8373, 0.1875, 0.8094, 0.5, 0.8094, 0.5, 0.8373, 0.5312, 0.8373, 0.5312, 0.8094, 0.875, 0.8094, 0.875, 0.8373, 0.9062, 0.8373, 0.9062, 0.8094, 0.7137, 0.5833, 0.7146, 0.5812, 0.7083, 0.5812, 0.7083, 0.5833, 0.4062, 0.8094, 0.4062, 0.8373, 0.4375, 0.8373, 0.4375, 0.8094, 0.9062, 0.8094, 0.9062, 0.8373, 0.9313, 0.8373, 0.9294, 0.8331, 0.9294, 0.8094, 0.5938, 0.8094, 0.5938, 0.8373, 0.625, 0.8373, 0.625, 0.8094, 0.09375, 0.8094, 0.09375, 0.8373, 0.125, 0.8373, 0.125, 0.8094, 0.1875, 0.8094, 0.1875, 0.8373, 0.2188, 0.8373, 0.2188, 0.8094, 0.7893, 0.5833, 0.7893, 0.5952, 0.7917, 0.5952, 0.7917, 0.5833, 0.5625, 0.8094, 0.5625, 0.8373, 0.5938, 0.8373, 0.5938, 0.8094, 0.375, 0.8094, 0.375, 0.8373, 0.4062, 0.8373, 0.4062, 0.8094, 0.3125, 0.8094, 0.3125, 0.8373, 0.3438, 0.8373, 0.3438, 0.8094, 0.8125, 0.8094, 0.8125, 0.8373, 0.8438, 0.8373, 0.8438, 0.8094, 0.25, 0.8094, 0.25, 0.8373, 0.2812, 0.8373, 0.2812, 0.8094, 0.6875, 0.8094, 0.6875, 0.8373, 0.7188, 0.8373, 0.7188, 0.8094, 0.4375, 0.8094, 0.4375, 0.8373, 0.4688, 0.8373, 0.4688, 0.8094, 0.09375, 0.8373, 0.09375, 0.8094, 0.07056, 0.8094, 0.07056, 0.8331, 0.06873, 0.8373, 0.5312, 0.8094, 0.5312, 0.8373, 0.5625, 0.8373, 0.5625, 0.8094, 0.2812, 0.8094, 0.2812, 0.8373, 0.3125, 0.8373, 0.3125, 0.8094, 0.125, 0.8094, 0.125, 0.8373, 0.1562, 0.8373, 0.1562, 0.8094, 0.3438, 0.8094, 0.3438, 0.8373, 0.375, 0.8373, 0.375, 0.8094, 0.3885, 0.3999, 0.3938, 0.3999, 0.4006, 0.3995, 0.4474, 0.3959, 0.4541, 0.3953, 0.4603, 0.3943, 0.4655, 0.3932, 0.4688, 0.3922, 0.4691, 0.3923, 0.4762, 0.3945, 0.4847, 0.3958, 0.4938, 0.3963, 0.3885, 0.4908, 0.2606, 0.5569, 0.2612, 0.5943, 0.2612, 0.5954, 0.24, 0.5954, 0.2404, 0.5782, 0.2408, 0.5569, 0.4078, 0.1614, 0.4078, 0.1502, 0.404, 0.1503, 0.3805, 0.1512, 0.375, 0.1516, 0.375, 0.16, 0.3805, 0.1604, 0.404, 0.1614, 0.2612, 0.5954, 0.2616, 0.638, 0.2396, 0.638, 0.24, 0.5954, 0.4406, 0.15, 0.4406, 0.1617, 0.5594, 0.1617, 0.5594, 0.15, 0.3843, 0.8503, 0.3821, 0.8504, 0.3806, 0.8507, 0.3806, 0.7592, 0.3843, 0.7592, 0.373, 0.5812, 0.373, 0.5833, 0.375, 0.5833, 0.375, 0.5812, 0.2659, 0.5833, 0.266, 0.5812, 0.2356, 0.5812, 0.2357, 0.5833, 0.3885, 0.3833, 0.3849, 0.3838, 0.3843, 0.384, 0.3843, 0.3675, 0.3857, 0.3678, 0.3885, 0.3682, 0.2743, 0.75, 0.2739, 0.6973, 0.2739, 0.6931, 0.3658, 0.6931, 0.3658, 0.75, 0.1578, 0.5927, 0.1578, 0.5956, 0.1581, 0.5956, 0.1625, 0.5936, 0.1625, 0.5948, 0.1581, 0.5928, 0.5594, 0.15, 0.5594, 0.1617, 0.5764, 0.1617, 0.5764, 0.15, 0.5922, 0.15, 0.5922, 0.1617, 0.5992, 0.1617, 0.5985, 0.1599, 0.5985, 0.15, 0.4406, 0.1617, 0.4406, 0.15, 0.4236, 0.15, 0.4236, 0.1617, 0.4236, 0.1617, 0.4236, 0.15, 0.4169, 0.15, 0.4078, 0.1502, 0.4078, 0.1614, 0.4169, 0.1617, 0.3843, 0.384, 0.3806, 0.3848, 0.3806, 0.3667, 0.3843, 0.3675, 0.3885, 0.8667, 0.3911, 0.8671, 0.3977, 0.8678, 0.4446, 0.8713, 0.4513, 0.8717, 0.4576, 0.8717, 0.4587, 0.8716, 0.4587, 0.8766, 0.4584, 0.8766, 0.4521, 0.8767, 0.4454, 0.877, 0.3985, 0.8806, 0.3919, 0.8812, 0.3885, 0.8818, 0.125, 0.59, 0.125, 0.5984, 0.1424, 0.5974, 0.1578, 0.5956, 0.1578, 0.5927, 0.1424, 0.591, 0.5764, 0.15, 0.5764, 0.1617, 0.5922, 0.1617, 0.5922, 0.15, 0.2733, 0.6546, 0.273, 0.6138, 0.273, 0.612, 0.3658, 0.612, 0.3658, 0.6546, 0.2739, 0.6931, 0.2733, 0.6546, 0.3658, 0.6546, 0.3658, 0.6931, 0.3885, 0.8501, 0.3875, 0.8501, 0.3843, 0.8503, 0.3843, 0.7592, 0.3885, 0.7592, 0.2598, 0.5, 0.26, 0.5168, 0.2606, 0.5569, 0.2408, 0.5569, 0.2417, 0.5015, 0.2417, 0.5, 0.273, 0.612, 0.273, 0.638, 0.3658, 0.638, 0.3658, 0.612, 0.228, 0.5569, 0.2286, 0.592, 0.2288, 0.5954, 0.1342, 0.5954, 0.1342, 0.5569, 0.3885, 0.8982, 0.3946, 0.8982, 0.4014, 0.8978, 0.4482, 0.8943, 0.4549, 0.8936, 0.4611, 0.8927, 0.4663, 0.8915, 0.4687, 0.8908, 0.469, 0.8909, 0.4762, 0.8931, 0.4847, 0.8944, 0.4938, 0.8949, 0.3885, 0.9908, 0.2274, 0.5, 0.2277, 0.5374, 0.228, 0.5569, 0.1342, 0.5569, 0.1342, 0.5, 0.3885, 0.3518, 0.3883, 0.3518, 0.3843, 0.352, 0.3843, 0.2592, 0.3885, 0.2592, 0.3843, 0.8825, 0.3806, 0.8833, 0.3806, 0.8652, 0.3843, 0.866, 0.2408, 0.6931, 0.2404, 0.6718, 0.24, 0.6546, 0.2612, 0.6546, 0.2612, 0.6557, 0.2606, 0.6931, 0.24, 0.6546, 0.2396, 0.612, 0.2616, 0.612, 0.2612, 0.6546, 0.3885, 0.3682, 0.3919, 0.3688, 0.3985, 0.3694, 0.4454, 0.373, 0.4521, 0.3733, 0.4584, 0.3734, 0.4588, 0.3734, 0.4588, 0.3784, 0.4576, 0.3783, 0.4513, 0.3783, 0.4446, 0.3787, 0.3977, 0.3822, 0.3911, 0.3829, 0.3885, 0.3833, 0.3843, 0.352, 0.3829, 0.3521, 0.3806, 0.3524, 0.3806, 0.2592, 0.3843, 0.2592, 0.1267, 0.5833, 0.1266, 0.5812, 0.125, 0.5812, 0.125, 0.5833, 0.2417, 0.75, 0.2417, 0.7485, 0.2408, 0.6931, 0.2606, 0.6931, 0.26, 0.7332, 0.2598, 0.75, 0.3885, 0.8818, 0.3857, 0.8822, 0.3843, 0.8825, 0.3843, 0.866, 0.3849, 0.8662, 0.3885, 0.8667, 0.2357, 0.5833, 0.2357, 0.5952, 0.2659, 0.5952, 0.2659, 0.5833, 0.1267, 0.5952, 0.1267, 0.5833, 0.125, 0.5833, 0.125, 0.5952, 0.2396, 0.612, 0.2396, 0.638, 0.2616, 0.638, 0.2616, 0.612, 0.2288, 0.5954, 0.2295, 0.638, 0.1342, 0.638, 0.1342, 0.5954])
me_cube.use_remesh_preserve_volume = False
me_cube.use_remesh_preserve_attributes = False
me_cube.use_mirror_vertex_groups = False
me_cube.update()

# ---- objects
ob_mur = bpy.data.objects.new('Mur', me_cube)

# ---- transforms, parenting, visibility, modifiers, constraints
ob_mur.location = (0.0, 2.627, 5.155)
ob_mur.scale = (1.245, 1.245, 1.245)
ob_mur.lock_rotations_4d = False
ob_mur.empty_display_type = 'ARROWS'
ob_mur.lineart.crease_threshold = 0.0
_m = ob_mur.modifiers.new('Auto Smooth', 'NODES')
_m.node_group = ng_auto_smooth
_gi = [s.identifier for s in ng_auto_smooth.interface.items_tree if s.item_type == 'SOCKET' and s.in_out == 'INPUT']
_m[_gi[1]] = 0.5236  # Angle

# ---- collection membership
col_collection.objects.link(ob_mur)

# ---- scene / render settings (as saved in the file)
scene.frame_start = 1; scene.frame_end = 250; scene.frame_set(1)
scene.render.engine = 'BLENDER_EEVEE_NEXT'
scene.cycles.use_denoising = False
scene.cycles.samples = 128
scene.cycles.sampling_pattern = 'TABULATED_SOBOL'
scene.cycles.use_adaptive_sampling = False
scene.cycles.use_light_tree = False
scene.eevee.use_raytracing = True
scene.view_settings.view_transform = 'Filmic'
bpy.context.view_layer.update()

# ---- added for rendering (the .blend has no active camera and no usable light): camera, sun
cam_auto = bpy.data.cameras.new('AutoCamera')
cam_auto.lens = 50.0
cam_auto.sensor_width = 36.0
cam_auto.clip_end = 1000.0
ob_auto_camera = bpy.data.objects.new('AutoCamera', cam_auto)
scene.collection.objects.link(ob_auto_camera)
ob_auto_camera.location = (16.7675, -17.4944, 18.569)
ob_auto_camera.rotation_euler = (1.09748, -7.21219e-08, 0.694738)
scene.camera = ob_auto_camera
light_auto_sun = bpy.data.lights.new('AutoSun', 'SUN')
light_auto_sun.energy = 3.0
light_auto_sun.angle = 0.0523599
ob_auto_sun = bpy.data.objects.new('AutoSun', light_auto_sun)
scene.collection.objects.link(ob_auto_sun)
ob_auto_sun.rotation_euler = (0.872665, 0.174533, 0.523599)
bpy.context.view_layer.update()
